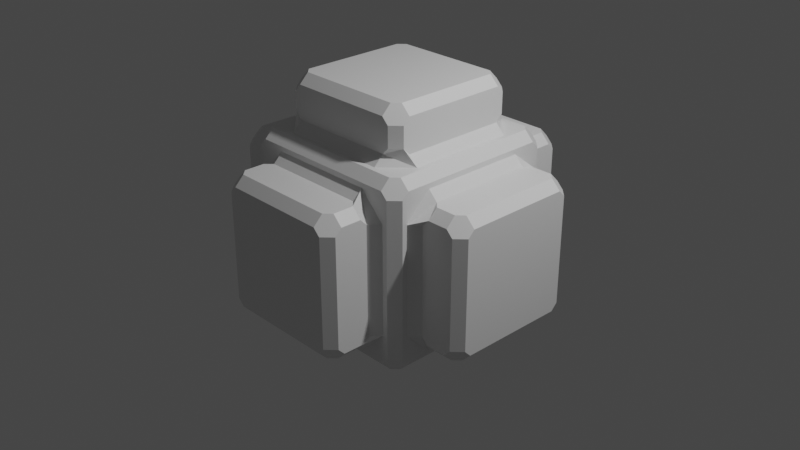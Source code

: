 # Source: 20210715_bevel_modifier_inner_outer_miter_0001.blend  (saved by Blender 2.93.20; exported with 4.5.12 LTS)
import bpy
from mathutils import Matrix  # noqa: F401  (used for matrix-valued properties, if any)

bpy.ops.wm.read_factory_settings(use_empty=True)
scene = bpy.context.scene
scene.name = 'Scene'

# ---- collections
col_collection = bpy.data.collections.new('Collection'); scene.collection.children.link(col_collection)

# ---- materials (node trees are filled in below, after node groups)
mat_material = bpy.data.materials.new('Material')
mat_material.alpha_threshold = 0.0
mat_material.use_transparent_shadow = False
mat_material.line_color = (0.0, 0.0, 0.0, 1.0)

# ---- material node trees
mat_material.use_nodes = True; mat_material.node_tree.nodes.clear()
_N = mat_material.node_tree.nodes; _L = mat_material.node_tree.links
n0 = _N.new('ShaderNodeOutputMaterial'); n0.name = 'Material Output'; n0.location = (300, 300)
n1 = _N.new('ShaderNodeBsdfPrincipled'); n1.name = 'Principled BSDF'; n1.location = (10, 300)
n1.distribution = 'GGX'
n1.subsurface_method = 'BURLEY'
n1.inputs[2].default_value = 0.4
n1.inputs[3].default_value = 1.45
n1.inputs[27].default_value = (0.0, 0.0, 0.0, 1.0)
n1.inputs[28].default_value = 1.0
_L.new(n1.outputs[0], n0.inputs[0])
n0.is_active_output = True

# ---- world
world_world = bpy.data.worlds.new('World'); scene.world = world_world
world_world.use_nodes = True; world_world.node_tree.nodes.clear()
_N = world_world.node_tree.nodes; _L = world_world.node_tree.links
n0 = _N.new('ShaderNodeOutputWorld'); n0.name = 'World Output'; n0.location = (300, 300)
n1 = _N.new('ShaderNodeBackground'); n1.name = 'Background'; n1.location = (10, 300)
n1.inputs[0].default_value = (0.05088, 0.05088, 0.05088, 1.0)
_L.new(n1.outputs[0], n0.inputs[0])
n0.is_active_output = True
world_world.color = (0.05088, 0.05088, 0.05088)
world_world.use_sun_shadow = False
world_world.sun_shadow_jitter_overblur = 0.0

# ---- cameras
cam_camera = bpy.data.cameras.new('Camera')
cam_camera.clip_end = 100.0
cam_camera.ortho_scale = 7.314

# ---- lights
light_light = bpy.data.lights.new('Light', 'POINT')
light_light.transmission_factor = 0.0
light_light.energy = 1000.0
light_light.shadow_soft_size = 0.1
light_light.shadow_maximum_resolution = 0.006
light_light.use_absolute_resolution = True

# ---- meshes
me_cube = bpy.data.meshes.new('Cube')
me_cube.from_pydata([(1.0, 1.0, 1.0), (1.0, 1.0, -1.0), (1.0, -1.0, 1.0), (1.0, -1.0, -1.0), (-1.0, 1.0, 1.0), (-1.0, 1.0, -1.0), (-1.0, -1.0, 1.0), (-1.0, -1.0, -1.0), (0.7463, 0.7463, 1.0), (-0.7463, 0.7463, 1.0), (-0.7463, -0.7463, 1.0), (0.7463, -0.7463, 1.0), (0.7463, -1.0, -0.7463), (0.7463, -1.0, 0.7463), (-0.7463, -1.0, 0.7463), (-0.7463, -1.0, -0.7463), (-1.0, -0.7463, -0.7463), (-1.0, -0.7463, 0.7463), (-1.0, 0.7463, 0.7463), (-1.0, 0.7463, -0.7463), (1.0, 0.7463, -0.7463), (1.0, 0.7463, 0.7463), (1.0, -0.7463, 0.7463), (1.0, -0.7463, -0.7463), (-0.7463, 1.0, -0.7463), (-0.7463, 1.0, 0.7463), (0.7463, 1.0, 0.7463), (0.7463, 1.0, -0.7463), (-0.7463, 0.7463, 1.561), (0.7463, 0.7463, 1.561), (0.7463, -0.7463, 1.561), (-0.7463, -0.7463, 1.561), (0.7463, -1.561, 0.7463), (0.7463, -1.561, -0.7463), (-0.7463, -1.561, -0.7463), (-0.7463, -1.561, 0.7463), (-1.561, -0.7463, -0.7463), (-1.561, -0.7463, 0.7463), (-1.561, 0.7463, -0.7463), (-1.561, 0.7463, 0.7463), (1.561, 0.7463, 0.7463), (1.561, 0.7463, -0.7463), (1.561, -0.7463, -0.7463), (1.561, -0.7463, 0.7463), (-0.7463, 1.561, 0.7463), (-0.7463, 1.561, -0.7463), (0.7463, 1.561, -0.7463), (0.7463, 1.561, 0.7463)], [], [(21, 22, 43, 40), (14, 15, 34, 35), (27, 24, 45, 46), (5, 1, 3, 7), (17, 18, 39, 37), (10, 11, 30, 31), (0, 4, 9, 8), (4, 6, 10, 9), (6, 2, 11, 10), (2, 0, 8, 11), (3, 2, 13, 12), (2, 6, 14, 13), (6, 7, 15, 14), (7, 3, 12, 15), (7, 6, 17, 16), (6, 4, 18, 17), (4, 5, 19, 18), (5, 7, 16, 19), (1, 0, 21, 20), (0, 2, 22, 21), (2, 3, 23, 22), (3, 1, 20, 23), (5, 4, 25, 24), (4, 0, 26, 25), (0, 1, 27, 26), (1, 5, 24, 27), (29, 28, 31, 30), (33, 32, 35, 34), (36, 37, 39, 38), (41, 40, 43, 42), (45, 44, 47, 46), (18, 19, 38, 39), (25, 26, 47, 44), (22, 23, 42, 43), (26, 27, 46, 47), (8, 9, 28, 29), (12, 13, 32, 33), (11, 8, 29, 30), (16, 17, 37, 36), (15, 12, 33, 34), (20, 21, 40, 41), (9, 10, 31, 28), (19, 16, 36, 38), (24, 25, 44, 45), (13, 14, 35, 32), (23, 20, 41, 42)])
_uv = me_cube.uv_layers.new(name='UVMap')
_uv.uv.foreach_set('vector', [0.5933, 0.5317, 0.5933, 0.7183, 0.5933, 0.7183, 0.5933, 0.5317, 0.5933, 0.9683, 0.4067, 0.9683, 0.4067, 0.9683, 0.5933, 0.9683, 0.4067, 0.4683, 0.4067, 0.2817, 0.4067, 0.2817, 0.4067, 0.4683, 0.125, 0.5, 0.375, 0.5, 0.375, 0.75, 0.125, 0.75, 0.5933, 0.03172, 0.5933, 0.2183, 0.5933, 0.2183, 0.5933, 0.03172, 0.8433, 0.7183, 0.6567, 0.7183, 0.6567, 0.7183, 0.8433, 0.7183, 0.625, 0.5, 0.875, 0.5, 0.8433, 0.5317, 0.6567, 0.5317, 0.875, 0.5, 0.875, 0.75, 0.8433, 0.7183, 0.8433, 0.5317, 0.875, 0.75, 0.625, 0.75, 0.6567, 0.7183, 0.8433, 0.7183, 0.625, 0.75, 0.625, 0.5, 0.6567, 0.5317, 0.6567, 0.7183, 0.375, 0.75, 0.625, 0.75, 0.5933, 0.7817, 0.4067, 0.7817, 0.625, 0.75, 0.625, 1.0, 0.5933, 0.9683, 0.5933, 0.7817, 0.625, 1.0, 0.375, 1.0, 0.4067, 0.9683, 0.5933, 0.9683, 0.375, 1.0, 0.375, 0.75, 0.4067, 0.7817, 0.4067, 0.9683, 0.375, 0.0, 0.625, 0.0, 0.5933, 0.03172, 0.4067, 0.03172, 0.625, 0.0, 0.625, 0.25, 0.5933, 0.2183, 0.5933, 0.03172, 0.625, 0.25, 0.375, 0.25, 0.4067, 0.2183, 0.5933, 0.2183, 0.375, 0.25, 0.375, 0.0, 0.4067, 0.03172, 0.4067, 0.2183, 0.375, 0.5, 0.625, 0.5, 0.5933, 0.5317, 0.4067, 0.5317, 0.625, 0.5, 0.625, 0.75, 0.5933, 0.7183, 0.5933, 0.5317, 0.625, 0.75, 0.375, 0.75, 0.4067, 0.7183, 0.5933, 0.7183, 0.375, 0.75, 0.375, 0.5, 0.4067, 0.5317, 0.4067, 0.7183, 0.375, 0.25, 0.625, 0.25, 0.5933, 0.2817, 0.4067, 0.2817, 0.625, 0.25, 0.625, 0.5, 0.5933, 0.4683, 0.5933, 0.2817, 0.625, 0.5, 0.375, 0.5, 0.4067, 0.4683, 0.5933, 0.4683, 0.375, 0.5, 0.375, 0.25, 0.4067, 0.2817, 0.4067, 0.4683, 0.6567, 0.5317, 0.8433, 0.5317, 0.8433, 0.7183, 0.6567, 0.7183, 0.4067, 0.7817, 0.5933, 0.7817, 0.5933, 0.9683, 0.4067, 0.9683, 0.4067, 0.03172, 0.5933, 0.03172, 0.5933, 0.2183, 0.4067, 0.2183, 0.4067, 0.5317, 0.5933, 0.5317, 0.5933, 0.7183, 0.4067, 0.7183, 0.4067, 0.2817, 0.5933, 0.2817, 0.5933, 0.4683, 0.4067, 0.4683, 0.5933, 0.2183, 0.4067, 0.2183, 0.4067, 0.2183, 0.5933, 0.2183, 0.5933, 0.2817, 0.5933, 0.4683, 0.5933, 0.4683, 0.5933, 0.2817, 0.5933, 0.7183, 0.4067, 0.7183, 0.4067, 0.7183, 0.5933, 0.7183, 0.5933, 0.4683, 0.4067, 0.4683, 0.4067, 0.4683, 0.5933, 0.4683, 0.6567, 0.5317, 0.8433, 0.5317, 0.8433, 0.5317, 0.6567, 0.5317, 0.4067, 0.7817, 0.5933, 0.7817, 0.5933, 0.7817, 0.4067, 0.7817, 0.6567, 0.7183, 0.6567, 0.5317, 0.6567, 0.5317, 0.6567, 0.7183, 0.4067, 0.03172, 0.5933, 0.03172, 0.5933, 0.03172, 0.4067, 0.03172, 0.4067, 0.9683, 0.4067, 0.7817, 0.4067, 0.7817, 0.4067, 0.9683, 0.4067, 0.5317, 0.5933, 0.5317, 0.5933, 0.5317, 0.4067, 0.5317, 0.8433, 0.5317, 0.8433, 0.7183, 0.8433, 0.7183, 0.8433, 0.5317, 0.4067, 0.2183, 0.4067, 0.03172, 0.4067, 0.03172, 0.4067, 0.2183, 0.4067, 0.2817, 0.5933, 0.2817, 0.5933, 0.2817, 0.4067, 0.2817, 0.5933, 0.7817, 0.5933, 0.9683, 0.5933, 0.9683, 0.5933, 0.7817, 0.4067, 0.7183, 0.4067, 0.5317, 0.4067, 0.5317, 0.4067, 0.7183])
me_cube.materials.append(mat_material)
me_cube.use_remesh_preserve_volume = False
me_cube.use_remesh_preserve_attributes = False
me_cube.use_mirror_vertex_groups = False
me_cube.update()

# ---- objects
ob_cube = bpy.data.objects.new('Cube', me_cube)
ob_light = bpy.data.objects.new('Light', light_light)
ob_camera = bpy.data.objects.new('Camera', cam_camera)

# ---- transforms, parenting, visibility, modifiers, constraints
ob_cube.location = (0.0, 0.0, 0.0)
ob_cube.lock_rotations_4d = False
ob_cube.empty_display_type = 'ARROWS'
ob_cube.show_axis = True
ob_cube.show_wire = True
ob_cube.lineart.crease_threshold = 0.0
_m = ob_cube.modifiers.new('Bevel', 'BEVEL')
_m.miter_outer = 'MITER_ARC'
_m.miter_inner = 'MITER_ARC'
_m.spread = 0.07
ob_light.location = (4.076, 1.005, 5.904)
ob_light.rotation_euler = (0.6503, 0.05522, 1.866)
ob_light.lock_rotations_4d = False
ob_light.empty_display_type = 'ARROWS'
ob_light.color = (0.0, 0.0, 0.0, 0.0)
ob_light.lineart.crease_threshold = 0.0
ob_camera.location = (7.359, -6.926, 4.958)
ob_camera.rotation_euler = (1.109, 0.0, 0.8149)
ob_camera.lock_rotations_4d = False
ob_camera.empty_display_type = 'ARROWS'
ob_camera.color = (0.0, 0.0, 0.0, 0.0)
ob_camera.display_type = 'WIRE'
ob_camera.lineart.crease_threshold = 0.0

# ---- collection membership
col_collection.objects.link(ob_cube)
col_collection.objects.link(ob_light)
col_collection.objects.link(ob_camera)

# ---- scene / render settings (as saved in the file)
scene.camera = ob_camera
scene.frame_start = 1; scene.frame_end = 250; scene.frame_set(1)
scene.render.engine = 'BLENDER_EEVEE_NEXT'
scene.cycles.use_denoising = False
scene.cycles.samples = 128
scene.cycles.sampling_pattern = 'TABULATED_SOBOL'
scene.cycles.use_adaptive_sampling = False
scene.cycles.use_light_tree = False
scene.view_settings.view_transform = 'Filmic'
bpy.context.view_layer.update()
